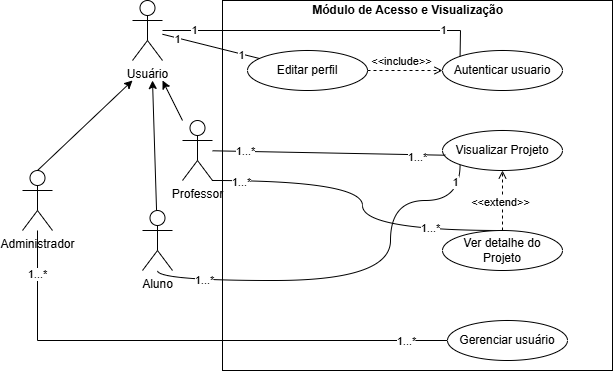

The diagram above was exported from draw.io. Its source (the exported page's mxGraphModel, read from the mxfile embedded in the PNG):
<mxGraphModel dx="3146" dy="1217" grid="1" gridSize="10" guides="1" tooltips="1" connect="1" arrows="1" fold="1" page="1" pageScale="1" pageWidth="827" pageHeight="1169" math="0" shadow="0">
  <root>
    <mxCell id="0" />
    <mxCell id="1" parent="0" />
    <mxCell id="2" parent="1" style="rounded=0;whiteSpace=wrap;html=1;fillColor=none;" value="" vertex="1">
      <mxGeometry height="370" width="390" x="-570" y="50" as="geometry" />
    </mxCell>
    <mxCell id="3" parent="1" style="shape=umlActor;verticalLabelPosition=bottom;verticalAlign=top;html=1;outlineConnect=0;" value="Usuário" vertex="1">
      <mxGeometry height="60" width="30" x="-660" y="50" as="geometry" />
    </mxCell>
    <mxCell id="4" parent="1" style="ellipse;whiteSpace=wrap;html=1;" value="Autenticar usuario" vertex="1">
      <mxGeometry height="40" width="120" x="-350" y="100" as="geometry" />
    </mxCell>
    <mxCell id="5" edge="1" parent="1" source="7" style="edgeStyle=orthogonalEdgeStyle;rounded=0;orthogonalLoop=1;jettySize=auto;html=1;dashed=1;endArrow=open;endFill=0;" target="4" value="">
      <mxGeometry relative="1" as="geometry" />
    </mxCell>
    <mxCell id="6" connectable="0" parent="5" style="edgeLabel;html=1;align=center;verticalAlign=middle;resizable=0;points=[];" value="&amp;lt;&amp;lt;include&amp;gt;&amp;gt;" vertex="1">
      <mxGeometry relative="1" x="-0.4023" y="-1" as="geometry">
        <mxPoint x="11" y="-11" as="offset" />
      </mxGeometry>
    </mxCell>
    <mxCell id="7" parent="1" style="ellipse;whiteSpace=wrap;html=1;" value="&lt;div&gt;&lt;span style=&quot;background-color: transparent; color: light-dark(rgb(0, 0, 0), rgb(255, 255, 255));&quot;&gt;Editar perfil&lt;/span&gt;&lt;/div&gt;" vertex="1">
      <mxGeometry height="40" width="120" x="-545" y="100" as="geometry" />
    </mxCell>
    <mxCell id="8" edge="1" parent="1" source="11" style="edgeStyle=orthogonalEdgeStyle;rounded=0;orthogonalLoop=1;jettySize=auto;html=1;entryX=0;entryY=0.5;entryDx=0;entryDy=0;endArrow=none;endFill=0;" target="16">
      <mxGeometry relative="1" as="geometry">
        <Array as="points">
          <mxPoint x="-755" y="390" />
        </Array>
      </mxGeometry>
    </mxCell>
    <mxCell id="9" connectable="0" parent="8" style="edgeLabel;html=1;align=center;verticalAlign=middle;resizable=0;points=[];" value="1...*" vertex="1">
      <mxGeometry relative="1" x="0.8374" as="geometry">
        <mxPoint as="offset" />
      </mxGeometry>
    </mxCell>
    <mxCell id="10" connectable="0" parent="8" style="edgeLabel;html=1;align=center;verticalAlign=middle;resizable=0;points=[];" value="1...*" vertex="1">
      <mxGeometry relative="1" x="-0.8335" y="-1" as="geometry">
        <mxPoint as="offset" />
      </mxGeometry>
    </mxCell>
    <mxCell id="11" parent="1" style="shape=umlActor;verticalLabelPosition=bottom;verticalAlign=top;html=1;outlineConnect=0;" value="Administrador" vertex="1">
      <mxGeometry height="60" width="30" x="-770" y="220" as="geometry" />
    </mxCell>
    <mxCell id="12" edge="1" parent="1" source="15" style="edgeStyle=orthogonalEdgeStyle;rounded=0;orthogonalLoop=1;jettySize=auto;html=1;entryX=0;entryY=1;entryDx=0;entryDy=0;curved=1;endArrow=none;endFill=0;" target="17">
      <mxGeometry relative="1" as="geometry">
        <Array as="points">
          <mxPoint x="-635" y="330" />
          <mxPoint x="-402" y="330" />
          <mxPoint x="-402" y="250" />
          <mxPoint x="-332" y="250" />
        </Array>
      </mxGeometry>
    </mxCell>
    <mxCell id="13" connectable="0" parent="12" style="edgeLabel;html=1;align=center;verticalAlign=middle;resizable=0;points=[];" value="1...*" vertex="1">
      <mxGeometry relative="1" x="-0.7365" y="1" as="geometry">
        <mxPoint as="offset" />
      </mxGeometry>
    </mxCell>
    <mxCell id="14" connectable="0" parent="12" style="edgeLabel;html=1;align=center;verticalAlign=middle;resizable=0;points=[];" value="1" vertex="1">
      <mxGeometry relative="1" x="0.9204" y="5" as="geometry">
        <mxPoint as="offset" />
      </mxGeometry>
    </mxCell>
    <mxCell id="15" parent="1" style="shape=umlActor;verticalLabelPosition=bottom;verticalAlign=top;html=1;outlineConnect=0;" value="Aluno" vertex="1">
      <mxGeometry height="60" width="30" x="-650" y="260" as="geometry" />
    </mxCell>
    <mxCell id="16" parent="1" style="ellipse;whiteSpace=wrap;html=1;" value="Gerenciar usuário" vertex="1">
      <mxGeometry height="40" width="120" x="-345" y="370" as="geometry" />
    </mxCell>
    <mxCell id="17" parent="1" style="ellipse;whiteSpace=wrap;html=1;" value="Visualizar Projeto" vertex="1">
      <mxGeometry height="40" width="120" x="-350" y="180" as="geometry" />
    </mxCell>
    <mxCell id="18" edge="1" parent="1" source="11" style="endArrow=classic;html=1;rounded=0;exitX=0.5;exitY=0;exitDx=0;exitDy=0;exitPerimeter=0;" value="">
      <mxGeometry height="50" relative="1" width="50" as="geometry">
        <mxPoint x="-745" y="220" as="sourcePoint" />
        <mxPoint x="-660" y="130" as="targetPoint" />
      </mxGeometry>
    </mxCell>
    <mxCell id="19" edge="1" parent="1" source="15" style="endArrow=classic;html=1;rounded=0;" value="">
      <mxGeometry height="50" relative="1" width="50" as="geometry">
        <mxPoint x="-640" y="230" as="sourcePoint" />
        <mxPoint x="-640" y="130" as="targetPoint" />
      </mxGeometry>
    </mxCell>
    <mxCell id="20" edge="1" parent="1" source="23" style="edgeStyle=orthogonalEdgeStyle;rounded=0;orthogonalLoop=1;jettySize=auto;html=1;curved=1;endArrow=none;endFill=0;" target="24">
      <mxGeometry relative="1" as="geometry">
        <Array as="points">
          <mxPoint x="-430" y="230" />
          <mxPoint x="-430" y="280" />
        </Array>
      </mxGeometry>
    </mxCell>
    <mxCell id="21" connectable="0" parent="20" style="edgeLabel;html=1;align=center;verticalAlign=middle;resizable=0;points=[];" value="1...*" vertex="1">
      <mxGeometry relative="1" x="-0.8377" y="-1" as="geometry">
        <mxPoint as="offset" />
      </mxGeometry>
    </mxCell>
    <mxCell id="22" connectable="0" parent="20" style="edgeLabel;html=1;align=center;verticalAlign=middle;resizable=0;points=[];" value="1...*" vertex="1">
      <mxGeometry relative="1" x="0.5704" y="3" as="geometry">
        <mxPoint as="offset" />
      </mxGeometry>
    </mxCell>
    <mxCell id="23" parent="1" style="shape=umlActor;verticalLabelPosition=bottom;verticalAlign=top;html=1;outlineConnect=0;" value="Professor" vertex="1">
      <mxGeometry height="60" width="30" x="-610" y="170" as="geometry" />
    </mxCell>
    <mxCell id="24" parent="1" style="ellipse;whiteSpace=wrap;html=1;" value="Ver detalhe do Projeto" vertex="1">
      <mxGeometry height="40" width="120" x="-350" y="280" as="geometry" />
    </mxCell>
    <mxCell id="25" edge="1" parent="1" source="24" style="endArrow=open;html=1;rounded=0;dashed=1;exitX=0.5;exitY=0;exitDx=0;exitDy=0;endFill=0;" target="17" value="">
      <mxGeometry height="50" relative="1" width="50" as="geometry">
        <mxPoint x="-520" y="530" as="sourcePoint" />
        <mxPoint x="-540" y="360" as="targetPoint" />
      </mxGeometry>
    </mxCell>
    <mxCell id="26" connectable="0" parent="25" style="edgeLabel;html=1;align=center;verticalAlign=middle;resizable=0;points=[];" value="&amp;lt;&amp;lt;extend&amp;gt;&amp;gt;" vertex="1">
      <mxGeometry relative="1" x="-0.0484" y="3" as="geometry">
        <mxPoint as="offset" />
      </mxGeometry>
    </mxCell>
    <mxCell id="27" edge="1" parent="1" source="23" style="endArrow=classic;html=1;rounded=0;" value="">
      <mxGeometry height="50" relative="1" width="50" as="geometry">
        <Array as="points" />
        <mxPoint x="-440" y="390" as="sourcePoint" />
        <mxPoint x="-630" y="130" as="targetPoint" />
      </mxGeometry>
    </mxCell>
    <mxCell id="28" edge="1" parent="1" source="23" style="endArrow=none;html=1;rounded=0;entryX=0.023;entryY=0.618;entryDx=0;entryDy=0;entryPerimeter=0;endFill=0;" target="17" value="">
      <mxGeometry height="50" relative="1" width="50" as="geometry">
        <mxPoint x="-530" y="370" as="sourcePoint" />
        <mxPoint x="-480" y="320" as="targetPoint" />
      </mxGeometry>
    </mxCell>
    <mxCell id="29" connectable="0" parent="28" style="edgeLabel;html=1;align=center;verticalAlign=middle;resizable=0;points=[];" value="1...*" vertex="1">
      <mxGeometry relative="1" x="-0.7179" as="geometry">
        <mxPoint as="offset" />
      </mxGeometry>
    </mxCell>
    <mxCell id="30" connectable="0" parent="28" style="edgeLabel;html=1;align=center;verticalAlign=middle;resizable=0;points=[];" value="1...*" vertex="1">
      <mxGeometry relative="1" x="0.7579" y="-2" as="geometry">
        <mxPoint as="offset" />
      </mxGeometry>
    </mxCell>
    <mxCell id="31" parent="1" style="text;html=1;whiteSpace=wrap;strokeColor=none;fillColor=none;align=center;verticalAlign=middle;rounded=0;" value="&lt;b&gt;Módulo de Acesso e Visualização&amp;nbsp;&amp;nbsp;&lt;/b&gt;" vertex="1">
      <mxGeometry height="20" width="220" x="-491.25" y="50" as="geometry" />
    </mxCell>
    <mxCell id="32" edge="1" parent="1" source="3" style="endArrow=none;html=1;rounded=0;entryX=0;entryY=0;entryDx=0;entryDy=0;endFill=0;" target="4" value="">
      <mxGeometry height="50" relative="1" width="50" as="geometry">
        <Array as="points">
          <mxPoint x="-332" y="80" />
        </Array>
        <mxPoint x="-620" y="80" as="sourcePoint" />
        <mxPoint x="-450" y="280" as="targetPoint" />
      </mxGeometry>
    </mxCell>
    <mxCell id="33" connectable="0" parent="32" style="edgeLabel;html=1;align=center;verticalAlign=middle;resizable=0;points=[];" value="1" vertex="1">
      <mxGeometry relative="1" x="-0.8079" y="1" as="geometry">
        <mxPoint as="offset" />
      </mxGeometry>
    </mxCell>
    <mxCell id="34" connectable="0" parent="32" style="edgeLabel;html=1;align=center;verticalAlign=middle;resizable=0;points=[];" value="1" vertex="1">
      <mxGeometry relative="1" x="0.7296" y="1" as="geometry">
        <mxPoint as="offset" />
      </mxGeometry>
    </mxCell>
    <mxCell id="35" edge="1" parent="1" source="3" style="endArrow=none;html=1;rounded=0;endFill=0;" target="7" value="">
      <mxGeometry height="50" relative="1" width="50" as="geometry">
        <mxPoint x="-500" y="330" as="sourcePoint" />
        <mxPoint x="-450" y="280" as="targetPoint" />
      </mxGeometry>
    </mxCell>
    <mxCell id="36" connectable="0" parent="35" style="edgeLabel;html=1;align=center;verticalAlign=middle;resizable=0;points=[];" value="1" vertex="1">
      <mxGeometry relative="1" x="-0.695" y="-1" as="geometry">
        <mxPoint as="offset" />
      </mxGeometry>
    </mxCell>
    <mxCell id="37" connectable="0" parent="35" style="edgeLabel;html=1;align=center;verticalAlign=middle;resizable=0;points=[];" value="1" vertex="1">
      <mxGeometry relative="1" x="0.6123" y="-1" as="geometry">
        <mxPoint as="offset" />
      </mxGeometry>
    </mxCell>
  </root>
</mxGraphModel>